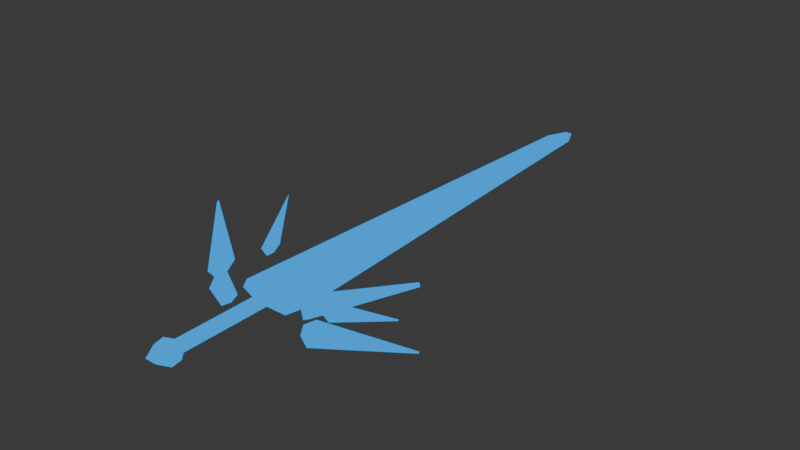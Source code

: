 # Source: sword.blend  (saved by Blender 4.5.91; exported with 4.5.12 LTS)
import bpy
from mathutils import Matrix  # noqa: F401  (used for matrix-valued properties, if any)

bpy.ops.wm.read_factory_settings(use_empty=True)
scene = bpy.context.scene
scene.name = 'Scene'

# ---- collections
col_collection = bpy.data.collections.new('Collection'); scene.collection.children.link(col_collection)

# ---- materials (node trees are filled in below, after node groups)
mat_sword = bpy.data.materials.new('Sword')

# ---- material node trees
mat_sword.use_nodes = True; mat_sword.node_tree.nodes.clear()
_N = mat_sword.node_tree.nodes; _L = mat_sword.node_tree.links
n0 = _N.new('ShaderNodeOutputMaterial'); n0.name = 'Material Output'; n0.location = (200, 100)
n1 = _N.new('ShaderNodeEmission'); n1.name = 'Emission'; n1.location = (-200, 100)
n1.inputs[0].default_value = (0.0, 0.3668, 1.0, 1.0)
_L.new(n1.outputs[0], n0.inputs[0])
n0.is_active_output = True

# ---- world
world_world = bpy.data.worlds.new('World'); scene.world = world_world
world_world.use_nodes = True; world_world.node_tree.nodes.clear()
_N = world_world.node_tree.nodes; _L = world_world.node_tree.links
n0 = _N.new('ShaderNodeOutputWorld'); n0.name = 'World Output'; n0.location = (200, 100)
n1 = _N.new('ShaderNodeBackground'); n1.name = 'Background'; n1.location = (-200, 100)
n1.inputs[0].default_value = (0.05088, 0.05088, 0.05088, 1.0)
_L.new(n1.outputs[0], n0.inputs[0])
n0.is_active_output = True
world_world.color = (0.05088, 0.05088, 0.05088)
world_world.sun_shadow_jitter_overblur = 0.0

# ---- meshes
me_plane = bpy.data.meshes.new('Plane')
me_plane.from_pydata([(-0.1333, -1.0, 0.1), (0.1333, -1.0, 0.1), (-0.01932, 2.451, 0.04063), (0.01932, 2.451, 0.04063), (-0.02743, -1.876, 0.1), (0.02743, -1.876, 0.1), (0.01555, -1.022, 0.05286), (-0.01555, -1.022, 0.05286), (-0.1333, -1.0, -0.12), (0.1333, -1.0, -0.12), (-0.01932, 2.451, -0.06063), (0.01932, 2.451, -0.06063), (-0.02743, -1.876, -0.12), (-0.08226, -1.81, -0.01), (0.02743, -1.876, -0.12), (0.08226, -1.81, -0.01), (0.01566, -1.8, -0.07286), (-0.01566, -1.8, -0.07286), (0.01555, -1.022, -0.07286), (0.01566, -1.8, 0.05286), (-0.01566, -1.8, 0.05286), (-0.01555, -1.022, -0.07286), (-0.3042, -0.9395, -0.01), (-0.2363, -1.039, -0.01), (0.2363, -1.039, -0.01), (0.3042, -0.9395, -0.01), (-0.03093, 2.769, -0.01), (-0.1271, 2.563, -0.01), (0.1271, 2.563, -0.01), (0.03093, 2.769, -0.01), (-0.144, -1.876, -0.01), (-0.05084, -2.021, -0.01), (0.05084, -2.021, -0.01), (0.144, -1.876, -0.01), (0.08226, -1.091, -0.01), (0.215, -1.051, -0.01), (-0.215, -1.051, -0.01), (-0.08226, -1.091, -0.01), (0.2271, -0.7425, 0.1811), (0.2821, -0.7425, 0.2212), (0.2271, -0.6745, 0.1811), (0.5119, -0.2901, 0.3348), (0.2915, -0.6745, 0.09283), (0.2915, -0.7425, 0.09283), (0.3465, -0.7425, 0.1329), (0.5249, -0.2901, 0.317), (0.3298, -1.062, 0.1491), (0.4087, -1.085, 0.198), (0.3613, -0.9723, 0.1406), (0.9399, -0.588, 0.2707), (0.4318, -1.009, 0.009209), (0.4003, -1.099, 0.01768), (0.4792, -1.122, 0.06653), (0.9542, -0.5955, 0.2441)], [], [(1, 24, 25), (2, 26, 27), (3, 28, 29), (4, 30, 31), (5, 32, 33), (6, 34, 35), (7, 36, 37), (2, 27, 22, 0), (24, 9, 25), (26, 10, 27), (28, 11, 29), (30, 12, 31), (32, 14, 33), (34, 18, 35), (36, 21, 37), (22, 27, 10, 8), (1, 25, 28, 3), (3, 29, 26, 2), (4, 31, 32, 5), (6, 35, 24, 1), (20, 13, 30, 4), (19, 15, 34, 6), (0, 23, 36, 7), (22, 8, 23), (28, 25, 9, 11), (26, 29, 11, 10), (32, 31, 12, 14), (24, 35, 18, 9), (13, 37, 21, 17), (15, 33, 14, 16), (36, 23, 8, 21), (18, 16, 17, 21), (0, 1, 3, 2), (1, 0, 7, 6), (6, 7, 20, 19), (5, 33, 15, 19), (7, 37, 13, 20), (19, 20, 4, 5), (30, 13, 17, 12), (34, 15, 16, 18), (8, 10, 11, 9), (9, 18, 21, 8), (16, 14, 12, 17), (0, 22, 23), (38, 40, 41, 39), (43, 44, 45, 42), (39, 41, 45, 44), (40, 38, 43, 42), (41, 40, 42, 45), (38, 39, 44, 43), (46, 48, 49, 47), (51, 52, 53, 50), (47, 49, 53, 52), (48, 46, 51, 50), (49, 48, 50, 53), (46, 47, 52, 51)])
_uv = me_plane.uv_layers.new(name='UVMap')
_uv.uv.foreach_set('vector', [0.8339, 0.0, 1.0, 0.0, 1.0, 0.01669, 0.3993, 0.9833, 0.3753, 1.0, 0.0, 0.9833, 0.6007, 0.9833, 1.0, 0.9833, 0.6247, 1.0, 0.3533, 0.0, 0.0, 0.0, 0.3234, 0.0, 0.6467, 0.0, 0.6766, 0.0, 1.0, 0.0, 0.6455, 0.0, 1.0, 0.0, 1.0, 0.0, 0.3545, 0.0, 0.0, 0.0, 0.0, 0.0, 0.3993, 0.9833, 0.0, 0.9833, 0.0, 0.01669, 0.1661, 0.0, 1.0, 0.0, 0.8339, 0.0, 1.0, 0.01669, 0.3753, 1.0, 0.3993, 0.9833, 0.0, 0.9833, 1.0, 0.9833, 0.6007, 0.9833, 0.6247, 1.0, 0.0, 0.0, 0.3533, 0.0, 0.3234, 0.0, 0.6766, 0.0, 0.6467, 0.0, 1.0, 0.0, 1.0, 0.0, 0.6455, 0.0, 1.0, 0.0, 0.0, 0.0, 0.3545, 0.0, 0.0, 0.0, 0.0, 0.01669, 0.0, 0.9833, 0.3993, 0.9833, 0.1661, 0.0, 0.8339, 0.0, 1.0, 0.01669, 1.0, 0.9833, 0.6007, 0.9833, 0.6007, 0.9833, 0.6247, 1.0, 0.3753, 1.0, 0.3993, 0.9833, 0.3533, 0.0, 0.3234, 0.0, 0.6766, 0.0, 0.6467, 0.0, 0.6455, 0.0, 1.0, 0.0, 1.0, 0.0, 0.8339, 0.0, 0.3535, 0.0, 0.0, 0.0, 0.0, 0.0, 0.3533, 0.0, 0.6465, 0.0, 1.0, 0.0, 1.0, 0.0, 0.6455, 0.0, 0.1661, 0.0, 0.0, 0.0, 0.0, 0.0, 0.3545, 0.0, 0.0, 0.01669, 0.1661, 0.0, 0.0, 0.0, 1.0, 0.9833, 1.0, 0.01669, 0.8339, 0.0, 0.6007, 0.9833, 0.3753, 1.0, 0.6247, 1.0, 0.6007, 0.9833, 0.3993, 0.9833, 0.6766, 0.0, 0.3234, 0.0, 0.3533, 0.0, 0.6467, 0.0, 1.0, 0.0, 1.0, 0.0, 0.6455, 0.0, 0.8339, 0.0, 0.0, 0.0, 0.0, 0.0, 0.3545, 0.0, 0.3535, 0.0, 1.0, 0.0, 1.0, 0.0, 0.6467, 0.0, 0.6465, 0.0, 0.0, 0.0, 0.0, 0.0, 0.1661, 0.0, 0.3545, 0.0, 0.6455, 0.0, 0.6465, 0.0, 0.3535, 0.0, 0.3545, 0.0, 0.1661, 0.0, 0.8339, 0.0, 0.6007, 0.9833, 0.3993, 0.9833, 0.8339, 0.0, 0.1661, 0.0, 0.3545, 0.0, 0.6455, 0.0, 0.6455, 0.0, 0.3545, 0.0, 0.3535, 0.0, 0.6465, 0.0, 0.6467, 0.0, 1.0, 0.0, 1.0, 0.0, 0.6465, 0.0, 0.3545, 0.0, 0.0, 0.0, 0.0, 0.0, 0.3535, 0.0, 0.6465, 0.0, 0.3535, 0.0, 0.3533, 0.0, 0.6467, 0.0, 0.0, 0.0, 0.0, 0.0, 0.3535, 0.0, 0.3533, 0.0, 1.0, 0.0, 1.0, 0.0, 0.6465, 0.0, 0.6455, 0.0, 0.1661, 0.0, 0.3993, 0.9833, 0.6007, 0.9833, 0.8339, 0.0, 0.8339, 0.0, 0.6455, 0.0, 0.3545, 0.0, 0.1661, 0.0, 0.6465, 0.0, 0.6467, 0.0, 0.3533, 0.0, 0.3535, 0.0, 0.1661, 0.0, 0.0, 0.01669, 0.0, 0.0, 0.0, 0.0, 0.0, 1.0, 1.0, 1.0, 1.0, 0.0, 0.0, 0.0, 1.0, 0.0, 1.0, 1.0, 0.0, 1.0, 1.0, 0.0, 1.0, 1.0, 1.0, 1.0, 1.0, 0.0, 0.0, 1.0, 0.0, 0.0, 0.0, 0.0, 0.0, 1.0, 1.0, 1.0, 0.0, 1.0, 0.0, 1.0, 1.0, 1.0, 0.0, 0.0, 1.0, 0.0, 1.0, 0.0, 0.0, 0.0, 0.0, 0.0, 0.0, 1.0, 1.0, 1.0, 1.0, 0.0, 0.0, 0.0, 1.0, 0.0, 1.0, 1.0, 0.0, 1.0, 1.0, 0.0, 1.0, 1.0, 1.0, 1.0, 1.0, 0.0, 0.0, 1.0, 0.0, 0.0, 0.0, 0.0, 0.0, 1.0, 1.0, 1.0, 0.0, 1.0, 0.0, 1.0, 1.0, 1.0, 0.0, 0.0, 1.0, 0.0, 1.0, 0.0, 0.0, 0.0])
me_plane.materials.append(mat_sword)
me_plane.update()

# ---- objects
ob_plane = bpy.data.objects.new('Plane', me_plane)

# ---- transforms, parenting, visibility, modifiers, constraints
ob_plane.location = (0.0, 1.423, 0.0)
_m = ob_plane.modifiers.new('Mirror', 'MIRROR')
_m.use_axis = (True, False, True)
_m.use_bisect_axis = (True, False, True)

# ---- collection membership
col_collection.objects.link(ob_plane)

# ---- scene / render settings (as saved in the file)
scene.frame_start = 1; scene.frame_end = 250; scene.frame_set(1)
scene.render.engine = 'BLENDER_EEVEE_NEXT'
bpy.context.view_layer.update()

# ---- added for rendering (the .blend has no active camera): camera
cam_auto = bpy.data.cameras.new('AutoCamera')
cam_auto.lens = 50.0
cam_auto.sensor_width = 36.0
cam_auto.clip_end = 1000.0
ob_auto_camera = bpy.data.objects.new('AutoCamera', cam_auto)
scene.collection.objects.link(ob_auto_camera)
ob_auto_camera.location = (4.74614, -3.92296, 3.79692)
ob_auto_camera.rotation_euler = (1.09748, -7.21219e-08, 0.694738)
scene.camera = ob_auto_camera
bpy.context.view_layer.update()
